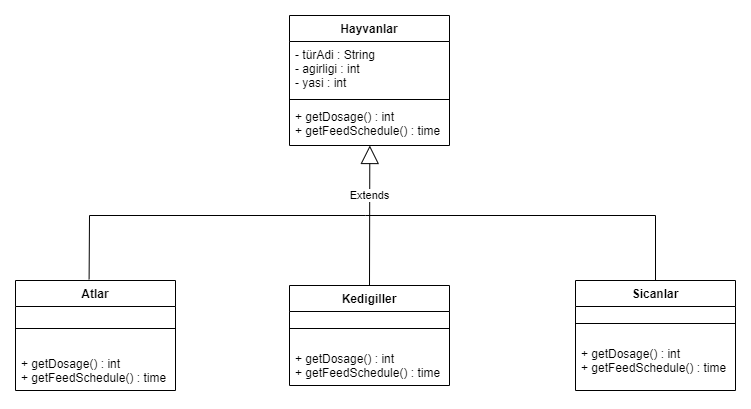

The diagram above was exported from draw.io. Its source (the exported page's mxGraphModel, read from the mxfile embedded in the PNG):
<mxGraphModel dx="932" dy="543" grid="1" gridSize="10" guides="1" tooltips="1" connect="1" arrows="1" fold="1" page="1" pageScale="1" pageWidth="827" pageHeight="1169" math="0" shadow="0">
  <root>
    <mxCell id="0" />
    <mxCell id="1" parent="0" />
    <mxCell id="IHOyiDTlxgdqXI3YXEGp-1" value="Hayvanlar" style="swimlane;fontStyle=1;align=center;verticalAlign=top;childLayout=stackLayout;horizontal=1;startSize=26;horizontalStack=0;resizeParent=1;resizeParentMax=0;resizeLast=0;collapsible=1;marginBottom=0;" vertex="1" parent="1">
      <mxGeometry x="334" y="100" width="160" height="130" as="geometry" />
    </mxCell>
    <mxCell id="IHOyiDTlxgdqXI3YXEGp-2" value="- türAdi : String&#10;- agirligi : int&#10;- yasi : int" style="text;strokeColor=none;fillColor=none;align=left;verticalAlign=top;spacingLeft=4;spacingRight=4;overflow=hidden;rotatable=0;points=[[0,0.5],[1,0.5]];portConstraint=eastwest;" vertex="1" parent="IHOyiDTlxgdqXI3YXEGp-1">
      <mxGeometry y="26" width="160" height="54" as="geometry" />
    </mxCell>
    <mxCell id="IHOyiDTlxgdqXI3YXEGp-3" value="" style="line;strokeWidth=1;fillColor=none;align=left;verticalAlign=middle;spacingTop=-1;spacingLeft=3;spacingRight=3;rotatable=0;labelPosition=right;points=[];portConstraint=eastwest;strokeColor=inherit;" vertex="1" parent="IHOyiDTlxgdqXI3YXEGp-1">
      <mxGeometry y="80" width="160" height="8" as="geometry" />
    </mxCell>
    <mxCell id="IHOyiDTlxgdqXI3YXEGp-4" value="+ getDosage() : int&#10;+ getFeedSchedule() : time" style="text;strokeColor=none;fillColor=none;align=left;verticalAlign=top;spacingLeft=4;spacingRight=4;overflow=hidden;rotatable=0;points=[[0,0.5],[1,0.5]];portConstraint=eastwest;" vertex="1" parent="IHOyiDTlxgdqXI3YXEGp-1">
      <mxGeometry y="88" width="160" height="42" as="geometry" />
    </mxCell>
    <mxCell id="IHOyiDTlxgdqXI3YXEGp-5" value="Atlar" style="swimlane;fontStyle=1;align=center;verticalAlign=top;childLayout=stackLayout;horizontal=1;startSize=26;horizontalStack=0;resizeParent=1;resizeParentMax=0;resizeLast=0;collapsible=1;marginBottom=0;" vertex="1" parent="1">
      <mxGeometry x="60" y="365" width="160" height="110" as="geometry" />
    </mxCell>
    <mxCell id="IHOyiDTlxgdqXI3YXEGp-7" value="" style="line;strokeWidth=1;fillColor=none;align=left;verticalAlign=middle;spacingTop=-1;spacingLeft=3;spacingRight=3;rotatable=0;labelPosition=right;points=[];portConstraint=eastwest;strokeColor=inherit;" vertex="1" parent="IHOyiDTlxgdqXI3YXEGp-5">
      <mxGeometry y="26" width="160" height="44" as="geometry" />
    </mxCell>
    <mxCell id="IHOyiDTlxgdqXI3YXEGp-8" value="+ getDosage() : int&#10;+ getFeedSchedule() : time" style="text;strokeColor=none;fillColor=none;align=left;verticalAlign=top;spacingLeft=4;spacingRight=4;overflow=hidden;rotatable=0;points=[[0,0.5],[1,0.5]];portConstraint=eastwest;" vertex="1" parent="IHOyiDTlxgdqXI3YXEGp-5">
      <mxGeometry y="70" width="160" height="40" as="geometry" />
    </mxCell>
    <mxCell id="IHOyiDTlxgdqXI3YXEGp-9" value="Kedigiller" style="swimlane;fontStyle=1;align=center;verticalAlign=top;childLayout=stackLayout;horizontal=1;startSize=26;horizontalStack=0;resizeParent=1;resizeParentMax=0;resizeLast=0;collapsible=1;marginBottom=0;" vertex="1" parent="1">
      <mxGeometry x="334" y="370" width="160" height="100" as="geometry" />
    </mxCell>
    <mxCell id="IHOyiDTlxgdqXI3YXEGp-11" value="" style="line;strokeWidth=1;fillColor=none;align=left;verticalAlign=middle;spacingTop=-1;spacingLeft=3;spacingRight=3;rotatable=0;labelPosition=right;points=[];portConstraint=eastwest;strokeColor=inherit;" vertex="1" parent="IHOyiDTlxgdqXI3YXEGp-9">
      <mxGeometry y="26" width="160" height="34" as="geometry" />
    </mxCell>
    <mxCell id="IHOyiDTlxgdqXI3YXEGp-12" value="+ getDosage() : int&#10;+ getFeedSchedule() : time" style="text;strokeColor=none;fillColor=none;align=left;verticalAlign=top;spacingLeft=4;spacingRight=4;overflow=hidden;rotatable=0;points=[[0,0.5],[1,0.5]];portConstraint=eastwest;" vertex="1" parent="IHOyiDTlxgdqXI3YXEGp-9">
      <mxGeometry y="60" width="160" height="40" as="geometry" />
    </mxCell>
    <mxCell id="IHOyiDTlxgdqXI3YXEGp-13" value="Sicanlar" style="swimlane;fontStyle=1;align=center;verticalAlign=top;childLayout=stackLayout;horizontal=1;startSize=26;horizontalStack=0;resizeParent=1;resizeParentMax=0;resizeLast=0;collapsible=1;marginBottom=0;" vertex="1" parent="1">
      <mxGeometry x="620" y="365" width="160" height="110" as="geometry" />
    </mxCell>
    <mxCell id="IHOyiDTlxgdqXI3YXEGp-15" value="" style="line;strokeWidth=1;fillColor=none;align=left;verticalAlign=middle;spacingTop=-1;spacingLeft=3;spacingRight=3;rotatable=0;labelPosition=right;points=[];portConstraint=eastwest;strokeColor=inherit;" vertex="1" parent="IHOyiDTlxgdqXI3YXEGp-13">
      <mxGeometry y="26" width="160" height="34" as="geometry" />
    </mxCell>
    <mxCell id="IHOyiDTlxgdqXI3YXEGp-16" value="+ getDosage() : int&#10;+ getFeedSchedule() : time" style="text;strokeColor=none;fillColor=none;align=left;verticalAlign=top;spacingLeft=4;spacingRight=4;overflow=hidden;rotatable=0;points=[[0,0.5],[1,0.5]];portConstraint=eastwest;" vertex="1" parent="IHOyiDTlxgdqXI3YXEGp-13">
      <mxGeometry y="60" width="160" height="50" as="geometry" />
    </mxCell>
    <mxCell id="IHOyiDTlxgdqXI3YXEGp-17" value="Extends" style="endArrow=block;endSize=16;endFill=0;html=1;rounded=0;entryX=0.502;entryY=1;entryDx=0;entryDy=0;entryPerimeter=0;exitX=0.5;exitY=0;exitDx=0;exitDy=0;" edge="1" parent="1" source="IHOyiDTlxgdqXI3YXEGp-9" target="IHOyiDTlxgdqXI3YXEGp-4">
      <mxGeometry x="0.2857" width="160" relative="1" as="geometry">
        <mxPoint x="330" y="280" as="sourcePoint" />
        <mxPoint x="490" y="280" as="targetPoint" />
        <mxPoint as="offset" />
      </mxGeometry>
    </mxCell>
    <mxCell id="IHOyiDTlxgdqXI3YXEGp-20" value="" style="endArrow=none;html=1;rounded=0;exitX=0.46;exitY=-0.011;exitDx=0;exitDy=0;exitPerimeter=0;" edge="1" parent="1" source="IHOyiDTlxgdqXI3YXEGp-5">
      <mxGeometry width="50" height="50" relative="1" as="geometry">
        <mxPoint x="390" y="310" as="sourcePoint" />
        <mxPoint x="410" y="300" as="targetPoint" />
        <Array as="points">
          <mxPoint x="134" y="300" />
        </Array>
      </mxGeometry>
    </mxCell>
    <mxCell id="IHOyiDTlxgdqXI3YXEGp-21" value="" style="endArrow=none;html=1;rounded=0;entryX=0.5;entryY=0;entryDx=0;entryDy=0;" edge="1" parent="1" target="IHOyiDTlxgdqXI3YXEGp-13">
      <mxGeometry width="50" height="50" relative="1" as="geometry">
        <mxPoint x="410" y="300" as="sourcePoint" />
        <mxPoint x="440" y="260" as="targetPoint" />
        <Array as="points">
          <mxPoint x="700" y="300" />
        </Array>
      </mxGeometry>
    </mxCell>
  </root>
</mxGraphModel>